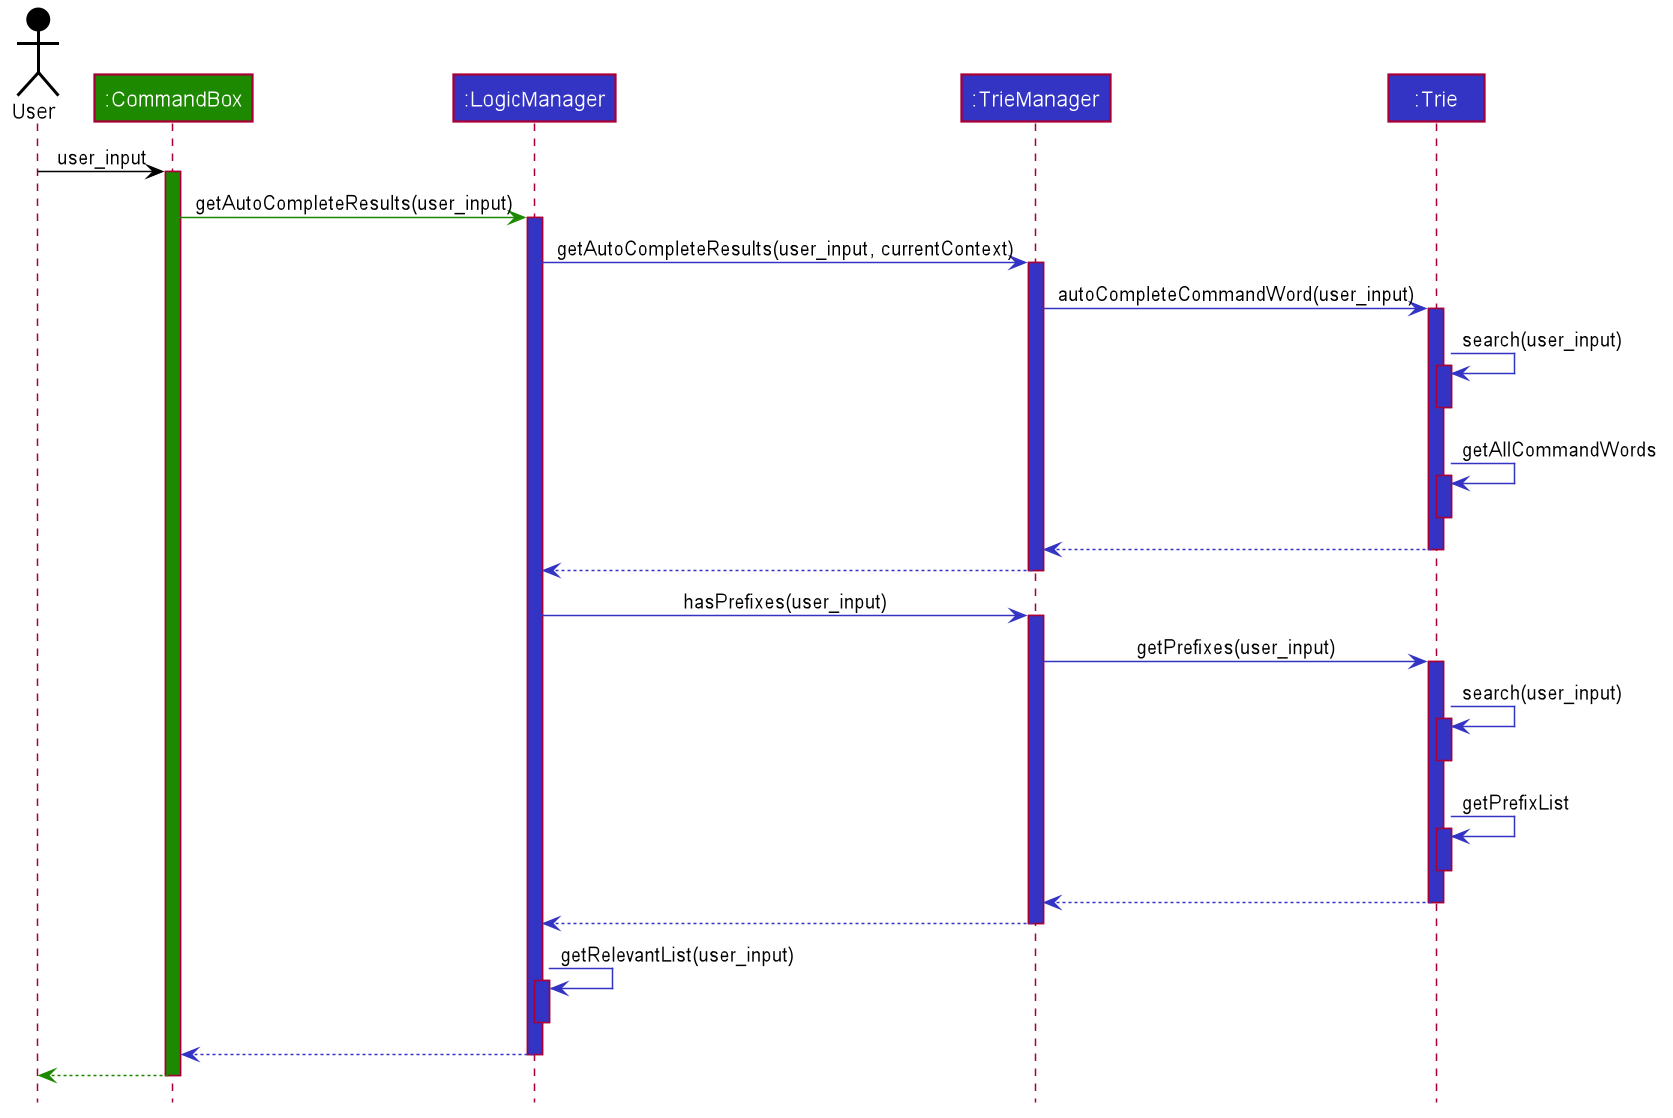

The diagram above was rendered by PlantUML. Its source (embedded in the PNG):
@startuml








skinparam BackgroundColor #FFFFFFF

skinparam Shadowing false

skinparam Class {
    FontColor #FFFFFF
    BorderThickness 1
    BorderColor #FFFFFF
    StereotypeFontColor #FFFFFF
    FontName Arial
}

skinparam Actor {
    BorderColor #000000
    Color #000000
    FontName Arial
}

skinparam Sequence {
    MessageAlign center
    BoxFontSize 15
    BoxPadding 0
    BoxFontColor #FFFFFF
    FontName Arial
}

skinparam Participant {
    FontColor #FFFFFFF
    Padding 20
}

skinparam MinClassWidth 50
skinparam ParticipantPadding 10
skinparam Shadowing false
skinparam DefaultTextAlignment center
skinparam packageStyle Rectangle

hide footbox
hide members
hide circle

Actor User as user #000000
Participant ":CommandBox" as cbox #1D8900
Participant ":LogicManager" as logic #3333C4
Participant ":TrieManager" as manager #3333C4
Participant ":Trie" as trie #3333C4

user -[#000000]> cbox : user_input
activate cbox #1D8900

cbox -[#1D8900]> logic : getAutoCompleteResults(user_input)
activate logic #3333C4

logic -[#3333C4]> manager : getAutoCompleteResults(user_input, currentContext)
activate manager #3333C4

manager -[#3333C4]> trie : autoCompleteCommandWord(user_input)
activate trie #3333C4

trie -[#3333C4]> trie : search(user_input)
activate trie #3333C4
deactivate trie

trie -[#3333C4]> trie : getAllCommandWords
activate trie #3333C4
deactivate trie

trie --[#3333C4]> manager
deactivate trie

manager --[#3333C4]> logic
deactivate manager

logic -[#3333C4]> manager : hasPrefixes(user_input)
activate manager #3333C4

manager -[#3333C4]> trie : getPrefixes(user_input)
activate trie #3333C4

trie -[#3333C4]> trie : search(user_input)
activate trie #3333C4
deactivate trie

trie -[#3333C4]> trie : getPrefixList
activate trie #3333C4
deactivate trie

trie --[#3333C4]> manager
deactivate trie

manager --[#3333C4]> logic
deactivate manager

logic -[#3333C4]> logic : getRelevantList(user_input)
activate logic #3333C4
deactivate logic

logic --[#3333C4]> cbox
deactivate logic

cbox--[#1D8900]> user
deactivate cbox
@enduml